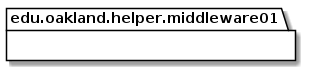

The diagram above was rendered by PlantUML. Its source (embedded in the PNG):
@startuml Middleware01HelperPackage_DirectDependencies

package edu.oakland.helper.middleware01 {
    
}


package edu.oakland.helper.middleware01 {
    
}


@enduml